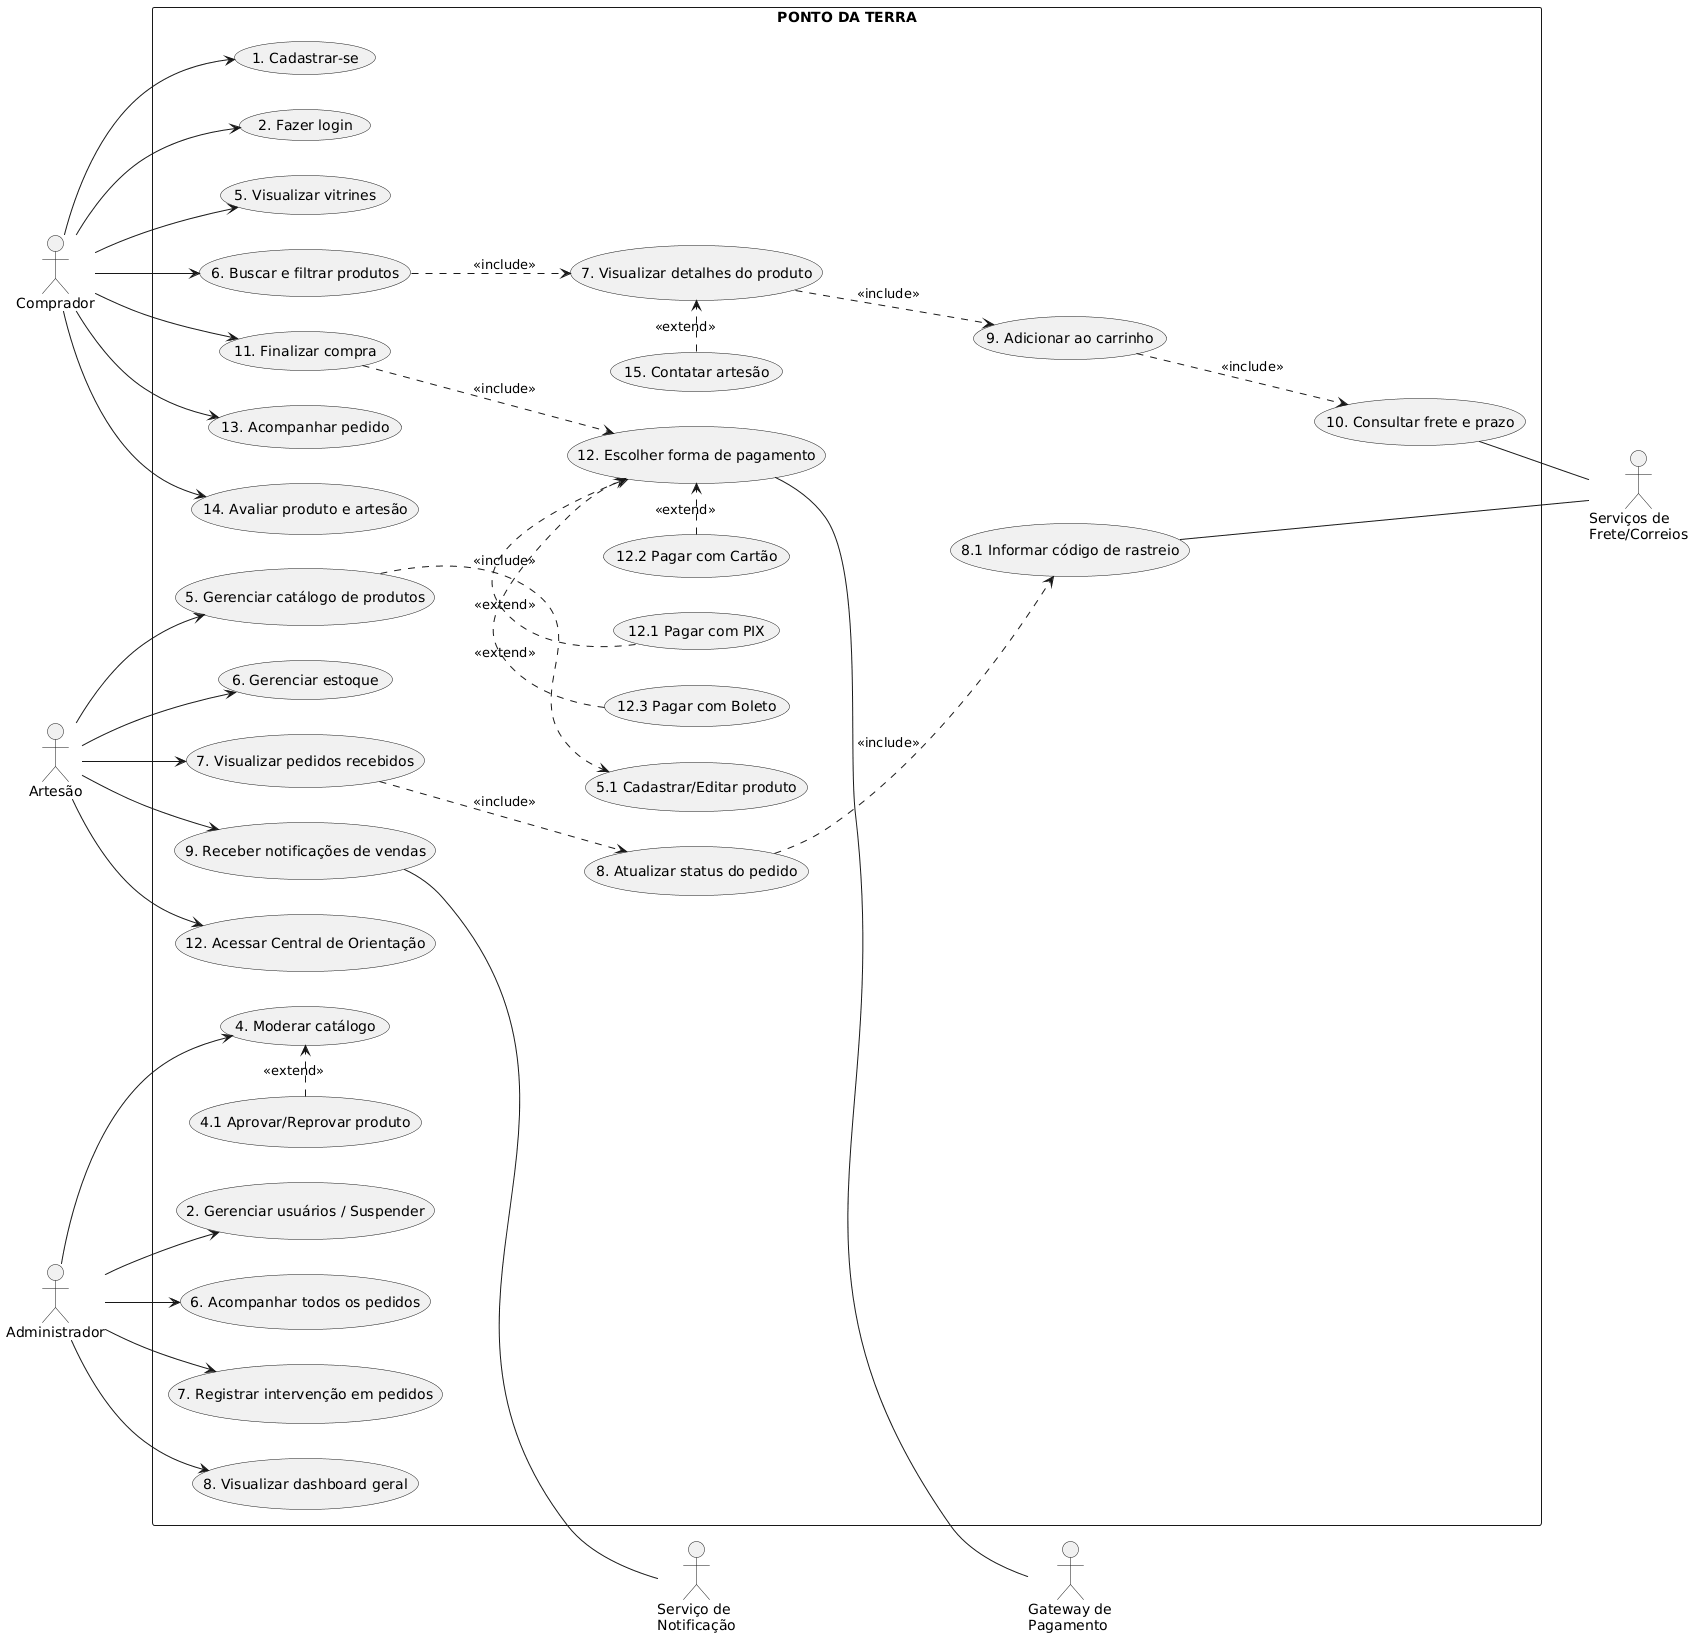

The diagram above was rendered by PlantUML. Its source (embedded in the PNG):
@startuml
left to right direction
skinparam packageStyle rectangle
skinparam actorStyle stick

' --- ATORES PRINCIPAIS ---
actor "Comprador" as C
actor "Artesão" as ART
actor "Administrador" as ADM

' --- ATORES EXTERNOS ---
actor "Gateway de\nPagamento" as GP
actor "Serviços de\nFrete/Correios" as SC
actor "Serviço de\nNotificação" as SN

' --- FRONTEIRA DO SISTEMA ---
rectangle "PONTO DA TERRA" {
  
  ' Casos de Uso: COMPRADOR
  usecase "1. Cadastrar-se" as C1
  usecase "2. Fazer login" as C2
  usecase "5. Visualizar vitrines" as C5
  usecase "6. Buscar e filtrar produtos" as C6
  usecase "7. Visualizar detalhes do produto" as C7
  usecase "9. Adicionar ao carrinho" as C9
  usecase "10. Consultar frete e prazo" as C10
  usecase "11. Finalizar compra" as C11
  usecase "12. Escolher forma de pagamento" as C12
  usecase "12.1 Pagar com PIX" as C12_1
  usecase "12.2 Pagar com Cartão" as C12_2
  usecase "12.3 Pagar com Boleto" as C12_3
  usecase "13. Acompanhar pedido" as C13
  usecase "14. Avaliar produto e artesão" as C14
  usecase "15. Contatar artesão" as C15

  ' Casos de Uso: ARTESÃO
  usecase "5. Gerenciar catálogo de produtos" as A5
  usecase "5.1 Cadastrar/Editar produto" as A5_1
  usecase "6. Gerenciar estoque" as A6
  usecase "7. Visualizar pedidos recebidos" as A7
  usecase "8. Atualizar status do pedido" as A8
  usecase "8.1 Informar código de rastreio" as A8_1
  usecase "9. Receber notificações de vendas" as A9
  usecase "12. Acessar Central de Orientação" as A12

  ' Casos de Uso: ADMINISTRADOR
  usecase "2. Gerenciar usuários / Suspender" as AD2
  usecase "4. Moderar catálogo" as AD4
  usecase "4.1 Aprovar/Reprovar produto" as AD4_1
  usecase "6. Acompanhar todos os pedidos" as AD6
  usecase "7. Registrar intervenção em pedidos" as AD7
  usecase "8. Visualizar dashboard geral" as AD8
}

' --- RELACIONAMENTOS DO COMPRADOR ---
C --> C1
C --> C2
C --> C5
C --> C6
C --> C11
C --> C13
C --> C14

C6 ..> C7 : <<include>>
C7 ..> C9 : <<include>>
C9 ..> C10 : <<include>>
C15 .> C7 : <<extend>>

C11 ..> C12 : <<include>>
C12_1 .> C12 : <<extend>>
C12_2 .> C12 : <<extend>>
C12_3 .> C12 : <<extend>>

' --- RELACIONAMENTOS DO ARTESÃO ---
ART --> A5
ART --> A6
ART --> A7
ART --> A9
ART --> A12

A5 ..> A5_1 : <<include>>
A7 ..> A8 : <<include>>
A8 ..> A8_1 : <<include>>

' --- RELACIONAMENTOS DO ADMINISTRADOR ---
ADM --> AD2
ADM --> AD4
ADM --> AD6
ADM --> AD7
ADM --> AD8

AD4_1 .> AD4 : <<extend>>

' --- RELACIONAMENTOS COM ATORES EXTERNOS ---
C10 -- SC
A8_1 -- SC
C12 -- GP
A9 -- SN
@enduml